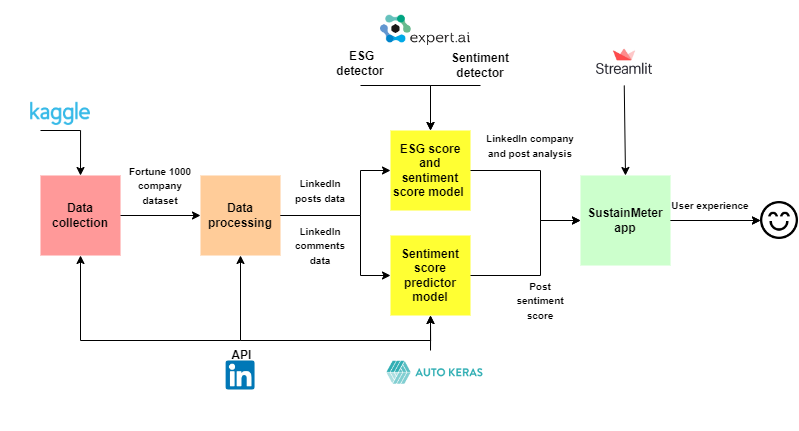

The diagram above was exported from draw.io. Its source (the exported page's mxGraphModel, read from the mxfile embedded in the PNG):
<mxGraphModel dx="1345" dy="506" grid="1" gridSize="10" guides="1" tooltips="1" connect="1" arrows="1" fold="1" page="1" pageScale="1" pageWidth="850" pageHeight="1100" math="0" shadow="0">
  <root>
    <mxCell id="0" />
    <mxCell id="1" parent="0" />
    <mxCell id="6IRQ7IJG4DnJNw5sI91V-43" value="" style="rounded=0;whiteSpace=wrap;html=1;fillColor=none;strokeColor=none;shadow=0;align=left;" vertex="1" parent="1">
      <mxGeometry x="540" width="160" height="430" as="geometry" />
    </mxCell>
    <mxCell id="6IRQ7IJG4DnJNw5sI91V-31" value="" style="rounded=0;whiteSpace=wrap;html=1;fillColor=none;strokeColor=none;shadow=0;align=left;" vertex="1" parent="1">
      <mxGeometry x="320" width="220" height="430" as="geometry" />
    </mxCell>
    <mxCell id="6IRQ7IJG4DnJNw5sI91V-13" value="" style="rounded=0;whiteSpace=wrap;html=1;fillColor=none;strokeColor=none;shadow=0;align=left;" vertex="1" parent="1">
      <mxGeometry x="160" width="160" height="430" as="geometry" />
    </mxCell>
    <mxCell id="6IRQ7IJG4DnJNw5sI91V-1" value="&lt;b&gt;Sentiment score predictor model&lt;/b&gt;" style="whiteSpace=wrap;html=1;aspect=fixed;fillColor=#FFFF33;strokeColor=none;fontFamily=Arial;fontSource=https%3A%2F%2Ffonts.googleapis.com%2Fcss%3Ffamily%3DArial;" vertex="1" parent="1">
      <mxGeometry x="390" y="235" width="80" height="80" as="geometry" />
    </mxCell>
    <mxCell id="6IRQ7IJG4DnJNw5sI91V-7" value="" style="rounded=0;whiteSpace=wrap;html=1;fillColor=none;strokeColor=none;shadow=0;align=left;" vertex="1" parent="1">
      <mxGeometry width="160" height="430" as="geometry" />
    </mxCell>
    <mxCell id="6IRQ7IJG4DnJNw5sI91V-2" value="&lt;b&gt;Data collection&lt;/b&gt;" style="whiteSpace=wrap;html=1;aspect=fixed;strokeColor=none;fillColor=#FF9999;fontFamily=Arial;fontSource=https%3A%2F%2Ffonts.googleapis.com%2Fcss%3Ffamily%3DArial;" vertex="1" parent="1">
      <mxGeometry x="40" y="175" width="80" height="80" as="geometry" />
    </mxCell>
    <mxCell id="6IRQ7IJG4DnJNw5sI91V-3" value="&lt;b&gt;Data processing&lt;/b&gt;" style="whiteSpace=wrap;html=1;aspect=fixed;strokeColor=none;fillColor=#FFCC99;fontFamily=Arial;fontSource=https%3A%2F%2Ffonts.googleapis.com%2Fcss%3Ffamily%3DArial;" vertex="1" parent="1">
      <mxGeometry x="200" y="175" width="80" height="80" as="geometry" />
    </mxCell>
    <mxCell id="6IRQ7IJG4DnJNw5sI91V-5" value="&lt;b&gt;ESG score and sentiment score model&amp;nbsp;&lt;/b&gt;" style="whiteSpace=wrap;html=1;aspect=fixed;strokeColor=none;fillColor=#FFFF33;fontFamily=Arial;fontSource=https%3A%2F%2Ffonts.googleapis.com%2Fcss%3Ffamily%3DArial;" vertex="1" parent="1">
      <mxGeometry x="390" y="130" width="80" height="80" as="geometry" />
    </mxCell>
    <mxCell id="6IRQ7IJG4DnJNw5sI91V-10" value="&lt;b&gt;Sentiment detector&lt;/b&gt;" style="text;html=1;strokeColor=none;fillColor=none;align=center;verticalAlign=middle;whiteSpace=wrap;rounded=0;shadow=0;fontSize=12;fontFamily=Arial;fontSource=https%3A%2F%2Ffonts.googleapis.com%2Fcss%3Ffamily%3DArial;" vertex="1" parent="1">
      <mxGeometry x="450" y="45" width="60" height="40" as="geometry" />
    </mxCell>
    <mxCell id="6IRQ7IJG4DnJNw5sI91V-15" style="edgeStyle=orthogonalEdgeStyle;rounded=0;orthogonalLoop=1;jettySize=auto;html=1;exitX=0.5;exitY=0;exitDx=0;exitDy=0;fontSize=12;fontFamily=Arial;fontSource=https%3A%2F%2Ffonts.googleapis.com%2Fcss%3Ffamily%3DArial;" edge="1" parent="1" source="6IRQ7IJG4DnJNw5sI91V-12" target="6IRQ7IJG4DnJNw5sI91V-3">
      <mxGeometry relative="1" as="geometry">
        <Array as="points">
          <mxPoint x="240" y="340" />
        </Array>
      </mxGeometry>
    </mxCell>
    <mxCell id="6IRQ7IJG4DnJNw5sI91V-12" value="&lt;b&gt;&amp;nbsp;API&lt;br&gt;&lt;/b&gt;" style="text;html=1;strokeColor=none;fillColor=none;align=center;verticalAlign=middle;whiteSpace=wrap;rounded=0;shadow=0;fontSize=12;fontFamily=Arial;fontSource=https%3A%2F%2Ffonts.googleapis.com%2Fcss%3Ffamily%3DArial;" vertex="1" parent="1">
      <mxGeometry x="210" y="340" width="60" height="30" as="geometry" />
    </mxCell>
    <mxCell id="6IRQ7IJG4DnJNw5sI91V-17" value="&lt;b&gt;&amp;nbsp;ESG detector&lt;/b&gt;" style="text;html=1;strokeColor=none;fillColor=none;align=center;verticalAlign=middle;whiteSpace=wrap;rounded=0;shadow=0;fontSize=12;fontFamily=Arial;fontSource=https%3A%2F%2Ffonts.googleapis.com%2Fcss%3Ffamily%3DArial;" vertex="1" parent="1">
      <mxGeometry x="330" y="40" width="60" height="45" as="geometry" />
    </mxCell>
    <mxCell id="6IRQ7IJG4DnJNw5sI91V-19" value="" style="endArrow=classic;html=1;rounded=0;fontSize=12;exitX=1;exitY=0.5;exitDx=0;exitDy=0;entryX=0;entryY=0.5;entryDx=0;entryDy=0;fontFamily=Arial;fontSource=https%3A%2F%2Ffonts.googleapis.com%2Fcss%3Ffamily%3DArial;" edge="1" parent="1" source="6IRQ7IJG4DnJNw5sI91V-2" target="6IRQ7IJG4DnJNw5sI91V-3">
      <mxGeometry width="50" height="50" relative="1" as="geometry">
        <mxPoint x="290" y="225" as="sourcePoint" />
        <mxPoint x="370" y="225" as="targetPoint" />
      </mxGeometry>
    </mxCell>
    <mxCell id="6IRQ7IJG4DnJNw5sI91V-20" value="&lt;font style=&quot;font-size: 10px;&quot;&gt;&lt;b&gt;Fortune 1000 company dataset&lt;/b&gt;&lt;/font&gt;" style="text;html=1;strokeColor=none;fillColor=none;align=center;verticalAlign=middle;whiteSpace=wrap;rounded=0;shadow=0;fontSize=12;fontFamily=Arial;fontSource=https%3A%2F%2Ffonts.googleapis.com%2Fcss%3Ffamily%3DArial;" vertex="1" parent="1">
      <mxGeometry x="120" y="170" width="80" height="30" as="geometry" />
    </mxCell>
    <mxCell id="6IRQ7IJG4DnJNw5sI91V-21" style="edgeStyle=orthogonalEdgeStyle;rounded=0;orthogonalLoop=1;jettySize=auto;html=1;exitX=0.5;exitY=1;exitDx=0;exitDy=0;fontSize=12;entryX=0.5;entryY=0;entryDx=0;entryDy=0;fontFamily=Arial;fontSource=https%3A%2F%2Ffonts.googleapis.com%2Fcss%3Ffamily%3DArial;" edge="1" parent="1" target="6IRQ7IJG4DnJNw5sI91V-2">
      <mxGeometry relative="1" as="geometry">
        <mxPoint x="40.000000000000114" y="130" as="sourcePoint" />
        <mxPoint x="250" y="185" as="targetPoint" />
        <Array as="points">
          <mxPoint x="80" y="130" />
        </Array>
      </mxGeometry>
    </mxCell>
    <mxCell id="6IRQ7IJG4DnJNw5sI91V-23" value="" style="edgeStyle=elbowEdgeStyle;elbow=horizontal;endArrow=classic;html=1;rounded=0;fontSize=10;exitX=0.5;exitY=0;exitDx=0;exitDy=0;entryX=0.5;entryY=1;entryDx=0;entryDy=0;fontFamily=Arial;fontSource=https%3A%2F%2Ffonts.googleapis.com%2Fcss%3Ffamily%3DArial;" edge="1" parent="1" source="6IRQ7IJG4DnJNw5sI91V-12" target="6IRQ7IJG4DnJNw5sI91V-2">
      <mxGeometry width="50" height="50" relative="1" as="geometry">
        <mxPoint x="400" y="290" as="sourcePoint" />
        <mxPoint x="450" y="240" as="targetPoint" />
        <Array as="points">
          <mxPoint x="80" y="300" />
        </Array>
      </mxGeometry>
    </mxCell>
    <mxCell id="6IRQ7IJG4DnJNw5sI91V-32" value="&lt;b&gt;&lt;font style=&quot;font-size: 10px;&quot;&gt;LinkedIn posts data&lt;/font&gt;&lt;/b&gt;" style="text;html=1;strokeColor=none;fillColor=none;align=center;verticalAlign=middle;whiteSpace=wrap;rounded=0;shadow=0;fontSize=12;fontFamily=Arial;fontSource=https%3A%2F%2Ffonts.googleapis.com%2Fcss%3Ffamily%3DArial;" vertex="1" parent="1">
      <mxGeometry x="290" y="175" width="60" height="30" as="geometry" />
    </mxCell>
    <mxCell id="6IRQ7IJG4DnJNw5sI91V-33" value="&lt;b&gt;&lt;font style=&quot;font-size: 10px;&quot;&gt;LinkedIn comments data&lt;/font&gt;&lt;/b&gt;" style="text;html=1;strokeColor=none;fillColor=none;align=center;verticalAlign=middle;whiteSpace=wrap;rounded=0;shadow=0;fontSize=12;fontFamily=Arial;fontSource=https%3A%2F%2Ffonts.googleapis.com%2Fcss%3Ffamily%3DArial;" vertex="1" parent="1">
      <mxGeometry x="290" y="230" width="60" height="30" as="geometry" />
    </mxCell>
    <mxCell id="6IRQ7IJG4DnJNw5sI91V-34" value="" style="edgeStyle=elbowEdgeStyle;elbow=horizontal;endArrow=classic;html=1;rounded=0;fontSize=10;entryX=0.5;entryY=0;entryDx=0;entryDy=0;fontFamily=Arial;fontSource=https%3A%2F%2Ffonts.googleapis.com%2Fcss%3Ffamily%3DArial;" edge="1" parent="1" target="6IRQ7IJG4DnJNw5sI91V-5">
      <mxGeometry width="50" height="50" relative="1" as="geometry">
        <mxPoint x="480" y="85" as="sourcePoint" />
        <mxPoint x="250" y="150" as="targetPoint" />
        <Array as="points">
          <mxPoint x="430" y="115" />
        </Array>
      </mxGeometry>
    </mxCell>
    <mxCell id="6IRQ7IJG4DnJNw5sI91V-35" value="" style="edgeStyle=elbowEdgeStyle;elbow=horizontal;endArrow=classic;html=1;rounded=0;fontSize=10;exitX=0.5;exitY=1;exitDx=0;exitDy=0;entryX=0.5;entryY=0;entryDx=0;entryDy=0;fontFamily=Arial;fontSource=https%3A%2F%2Ffonts.googleapis.com%2Fcss%3Ffamily%3DArial;" edge="1" parent="1" source="6IRQ7IJG4DnJNw5sI91V-17" target="6IRQ7IJG4DnJNw5sI91V-5">
      <mxGeometry width="50" height="50" relative="1" as="geometry">
        <mxPoint x="490" y="95" as="sourcePoint" />
        <mxPoint x="440" y="150" as="targetPoint" />
        <Array as="points">
          <mxPoint x="430" y="115" />
        </Array>
      </mxGeometry>
    </mxCell>
    <mxCell id="6IRQ7IJG4DnJNw5sI91V-40" value="" style="edgeStyle=elbowEdgeStyle;elbow=horizontal;endArrow=classic;html=1;rounded=0;fontSize=10;exitX=1;exitY=0.5;exitDx=0;exitDy=0;entryX=0;entryY=0.5;entryDx=0;entryDy=0;fontFamily=Arial;fontSource=https%3A%2F%2Ffonts.googleapis.com%2Fcss%3Ffamily%3DArial;" edge="1" parent="1" source="6IRQ7IJG4DnJNw5sI91V-3" target="6IRQ7IJG4DnJNw5sI91V-5">
      <mxGeometry width="50" height="50" relative="1" as="geometry">
        <mxPoint x="370" y="95" as="sourcePoint" />
        <mxPoint x="440" y="150" as="targetPoint" />
        <Array as="points">
          <mxPoint x="360" y="210" />
        </Array>
      </mxGeometry>
    </mxCell>
    <mxCell id="6IRQ7IJG4DnJNw5sI91V-41" value="" style="edgeStyle=elbowEdgeStyle;elbow=horizontal;endArrow=classic;html=1;rounded=0;fontSize=10;exitX=1;exitY=0.5;exitDx=0;exitDy=0;entryX=0;entryY=0.5;entryDx=0;entryDy=0;fontFamily=Arial;fontSource=https%3A%2F%2Ffonts.googleapis.com%2Fcss%3Ffamily%3DArial;" edge="1" parent="1" source="6IRQ7IJG4DnJNw5sI91V-3" target="6IRQ7IJG4DnJNw5sI91V-1">
      <mxGeometry width="50" height="50" relative="1" as="geometry">
        <mxPoint x="290" y="225" as="sourcePoint" />
        <mxPoint x="400" y="190" as="targetPoint" />
        <Array as="points">
          <mxPoint x="360" y="270" />
        </Array>
      </mxGeometry>
    </mxCell>
    <mxCell id="6IRQ7IJG4DnJNw5sI91V-68" value="" style="edgeStyle=orthogonalEdgeStyle;rounded=0;orthogonalLoop=1;jettySize=auto;html=1;fontFamily=Arial;fontSource=https%3A%2F%2Ffonts.googleapis.com%2Fcss%3Ffamily%3DArial;fontSize=14;" edge="1" parent="1" source="6IRQ7IJG4DnJNw5sI91V-42" target="6IRQ7IJG4DnJNw5sI91V-58">
      <mxGeometry relative="1" as="geometry" />
    </mxCell>
    <mxCell id="6IRQ7IJG4DnJNw5sI91V-42" value="&lt;b&gt;SustainMeter app&lt;/b&gt;" style="whiteSpace=wrap;html=1;aspect=fixed;fillColor=#CCFFCC;strokeColor=none;fontFamily=Arial;fontSource=https%3A%2F%2Ffonts.googleapis.com%2Fcss%3Ffamily%3DArial;" vertex="1" parent="1">
      <mxGeometry x="580" y="175" width="90" height="90" as="geometry" />
    </mxCell>
    <mxCell id="6IRQ7IJG4DnJNw5sI91V-44" style="edgeStyle=orthogonalEdgeStyle;rounded=0;orthogonalLoop=1;jettySize=auto;html=1;exitX=0.5;exitY=0;exitDx=0;exitDy=0;fontSize=12;entryX=0.5;entryY=1;entryDx=0;entryDy=0;fontFamily=Arial;fontSource=https%3A%2F%2Ffonts.googleapis.com%2Fcss%3Ffamily%3DArial;" edge="1" parent="1" source="6IRQ7IJG4DnJNw5sI91V-12" target="6IRQ7IJG4DnJNw5sI91V-1">
      <mxGeometry relative="1" as="geometry">
        <mxPoint x="170" y="350" as="sourcePoint" />
        <mxPoint x="250" y="265" as="targetPoint" />
        <Array as="points">
          <mxPoint x="430" y="340" />
        </Array>
      </mxGeometry>
    </mxCell>
    <mxCell id="6IRQ7IJG4DnJNw5sI91V-45" value="" style="edgeStyle=elbowEdgeStyle;elbow=horizontal;endArrow=classic;html=1;rounded=0;fontSize=10;exitX=1;exitY=0.5;exitDx=0;exitDy=0;entryX=0;entryY=0.5;entryDx=0;entryDy=0;fontFamily=Arial;fontSource=https%3A%2F%2Ffonts.googleapis.com%2Fcss%3Ffamily%3DArial;" edge="1" parent="1" source="6IRQ7IJG4DnJNw5sI91V-5" target="6IRQ7IJG4DnJNw5sI91V-42">
      <mxGeometry width="50" height="50" relative="1" as="geometry">
        <mxPoint x="290" y="225" as="sourcePoint" />
        <mxPoint x="400" y="180" as="targetPoint" />
        <Array as="points">
          <mxPoint x="540" y="190" />
        </Array>
      </mxGeometry>
    </mxCell>
    <mxCell id="6IRQ7IJG4DnJNw5sI91V-46" value="" style="edgeStyle=elbowEdgeStyle;elbow=horizontal;endArrow=classic;html=1;rounded=0;fontSize=10;exitX=1;exitY=0.5;exitDx=0;exitDy=0;entryX=0;entryY=0.5;entryDx=0;entryDy=0;fontFamily=Arial;fontSource=https%3A%2F%2Ffonts.googleapis.com%2Fcss%3Ffamily%3DArial;" edge="1" parent="1" source="6IRQ7IJG4DnJNw5sI91V-1" target="6IRQ7IJG4DnJNw5sI91V-42">
      <mxGeometry width="50" height="50" relative="1" as="geometry">
        <mxPoint x="480" y="180" as="sourcePoint" />
        <mxPoint x="620" y="220" as="targetPoint" />
        <Array as="points">
          <mxPoint x="540" y="250" />
        </Array>
      </mxGeometry>
    </mxCell>
    <mxCell id="6IRQ7IJG4DnJNw5sI91V-47" value="&lt;b&gt;&lt;br&gt;&lt;/b&gt;" style="text;html=1;strokeColor=none;fillColor=none;align=center;verticalAlign=middle;whiteSpace=wrap;rounded=0;shadow=0;fontSize=12;fontFamily=Arial;fontSource=https%3A%2F%2Ffonts.googleapis.com%2Fcss%3Ffamily%3DArial;" vertex="1" parent="1">
      <mxGeometry x="400" y="350" width="60" height="35" as="geometry" />
    </mxCell>
    <mxCell id="6IRQ7IJG4DnJNw5sI91V-48" value="&lt;span style=&quot;font-size: 10px;&quot;&gt;&lt;b&gt;Post sentiment score&lt;/b&gt;&lt;/span&gt;" style="text;html=1;strokeColor=none;fillColor=none;align=center;verticalAlign=middle;whiteSpace=wrap;rounded=0;shadow=0;fontSize=12;fontFamily=Arial;fontSource=https%3A%2F%2Ffonts.googleapis.com%2Fcss%3Ffamily%3DArial;" vertex="1" parent="1">
      <mxGeometry x="510" y="285" width="60" height="30" as="geometry" />
    </mxCell>
    <mxCell id="6IRQ7IJG4DnJNw5sI91V-49" value="&lt;span style=&quot;font-size: 10px;&quot;&gt;&lt;b&gt;LinkedIn company and post analysis&lt;/b&gt;&lt;/span&gt;" style="text;html=1;strokeColor=none;fillColor=none;align=center;verticalAlign=middle;whiteSpace=wrap;rounded=0;shadow=0;fontSize=12;fontFamily=Arial;fontSource=https%3A%2F%2Ffonts.googleapis.com%2Fcss%3Ffamily%3DArial;" vertex="1" parent="1">
      <mxGeometry x="480" y="130" width="100" height="30" as="geometry" />
    </mxCell>
    <mxCell id="6IRQ7IJG4DnJNw5sI91V-54" style="edgeStyle=orthogonalEdgeStyle;rounded=0;orthogonalLoop=1;jettySize=auto;html=1;exitX=0.5;exitY=0;exitDx=0;exitDy=0;fontSize=12;entryX=0.5;entryY=1;entryDx=0;entryDy=0;fontFamily=Arial;fontSource=https%3A%2F%2Ffonts.googleapis.com%2Fcss%3Ffamily%3DArial;" edge="1" parent="1" source="6IRQ7IJG4DnJNw5sI91V-47" target="6IRQ7IJG4DnJNw5sI91V-1">
      <mxGeometry relative="1" as="geometry">
        <mxPoint x="250" y="350" as="sourcePoint" />
        <mxPoint x="440" y="325" as="targetPoint" />
        <Array as="points">
          <mxPoint x="430" y="340" />
        </Array>
      </mxGeometry>
    </mxCell>
    <mxCell id="6IRQ7IJG4DnJNw5sI91V-58" value="" style="shape=image;html=1;verticalAlign=top;verticalLabelPosition=bottom;labelBackgroundColor=#ffffff;imageAspect=0;aspect=fixed;image=https://cdn3.iconfinder.com/data/icons/essential-pack/32/34-Happy_and_Smile-128.png;shadow=0;fontFamily=Arial;fontSource=https%3A%2F%2Ffonts.googleapis.com%2Fcss%3Ffamily%3DArial;fontSize=14;fillColor=#FFFF33;" vertex="1" parent="1">
      <mxGeometry x="760" y="201" width="38" height="38" as="geometry" />
    </mxCell>
    <mxCell id="6IRQ7IJG4DnJNw5sI91V-59" value="&lt;span style=&quot;font-size: 10px;&quot;&gt;&lt;b&gt;User experience&lt;/b&gt;&lt;/span&gt;" style="text;html=1;strokeColor=none;fillColor=none;align=center;verticalAlign=middle;whiteSpace=wrap;rounded=0;shadow=0;fontSize=12;fontFamily=Arial;fontSource=https%3A%2F%2Ffonts.googleapis.com%2Fcss%3Ffamily%3DArial;" vertex="1" parent="1">
      <mxGeometry x="660" y="190" width="100" height="30" as="geometry" />
    </mxCell>
    <mxCell id="6IRQ7IJG4DnJNw5sI91V-60" value="" style="endArrow=classic;html=1;rounded=0;fontFamily=Arial;fontSource=https%3A%2F%2Ffonts.googleapis.com%2Fcss%3Ffamily%3DArial;fontSize=14;entryX=0;entryY=0.5;entryDx=0;entryDy=0;exitX=1;exitY=0.5;exitDx=0;exitDy=0;" edge="1" parent="1" source="6IRQ7IJG4DnJNw5sI91V-42" target="6IRQ7IJG4DnJNw5sI91V-58">
      <mxGeometry width="50" height="50" relative="1" as="geometry">
        <mxPoint x="430" y="250" as="sourcePoint" />
        <mxPoint x="480" y="200" as="targetPoint" />
      </mxGeometry>
    </mxCell>
    <mxCell id="6IRQ7IJG4DnJNw5sI91V-62" value="" style="shape=image;verticalLabelPosition=bottom;labelBackgroundColor=default;verticalAlign=top;aspect=fixed;imageAspect=0;image=https://www.expert.ai/wp-content/uploads/2020/09/footer-logo-new.png;" vertex="1" parent="1">
      <mxGeometry x="380" y="14.79" width="90" height="30.21" as="geometry" />
    </mxCell>
    <mxCell id="6IRQ7IJG4DnJNw5sI91V-63" value="" style="shape=image;verticalLabelPosition=bottom;labelBackgroundColor=default;verticalAlign=top;aspect=fixed;imageAspect=0;image=https://miro.medium.com/max/1400/1*n8jC9VAQuED6xhYTcCJ0pQ.png;" vertex="1" parent="1">
      <mxGeometry x="380" y="354.43" width="108.82" height="35.57" as="geometry" />
    </mxCell>
    <mxCell id="6IRQ7IJG4DnJNw5sI91V-64" value="" style="shape=image;verticalLabelPosition=bottom;labelBackgroundColor=default;verticalAlign=top;aspect=fixed;imageAspect=0;image=https://upload.wikimedia.org/wikipedia/commons/7/7c/Kaggle_logo.png;" vertex="1" parent="1">
      <mxGeometry x="30" y="101.82" width="60" height="23.19" as="geometry" />
    </mxCell>
    <mxCell id="6IRQ7IJG4DnJNw5sI91V-65" value="" style="shape=image;verticalLabelPosition=bottom;labelBackgroundColor=default;verticalAlign=top;aspect=fixed;imageAspect=0;image=https://www.programmableweb.com/sites/default/files/linkedin_0.jpg;" vertex="1" parent="1">
      <mxGeometry x="225" y="360" width="30" height="30" as="geometry" />
    </mxCell>
    <mxCell id="6IRQ7IJG4DnJNw5sI91V-67" value="" style="shape=image;verticalLabelPosition=bottom;labelBackgroundColor=default;verticalAlign=top;aspect=fixed;imageAspect=0;image=https://cdn.analyticsvidhya.com/wp-content/uploads/2021/06/39595st.jpeg;" vertex="1" parent="1">
      <mxGeometry x="577.5" y="36.61" width="92.5" height="48.39" as="geometry" />
    </mxCell>
    <mxCell id="6IRQ7IJG4DnJNw5sI91V-69" value="" style="endArrow=classic;html=1;rounded=0;fontFamily=Arial;fontSource=https%3A%2F%2Ffonts.googleapis.com%2Fcss%3Ffamily%3DArial;fontSize=14;entryX=0.5;entryY=0;entryDx=0;entryDy=0;exitX=0.5;exitY=1;exitDx=0;exitDy=0;" edge="1" parent="1" source="6IRQ7IJG4DnJNw5sI91V-67" target="6IRQ7IJG4DnJNw5sI91V-42">
      <mxGeometry width="50" height="50" relative="1" as="geometry">
        <mxPoint x="620" y="100" as="sourcePoint" />
        <mxPoint x="770" y="230" as="targetPoint" />
      </mxGeometry>
    </mxCell>
  </root>
</mxGraphModel>